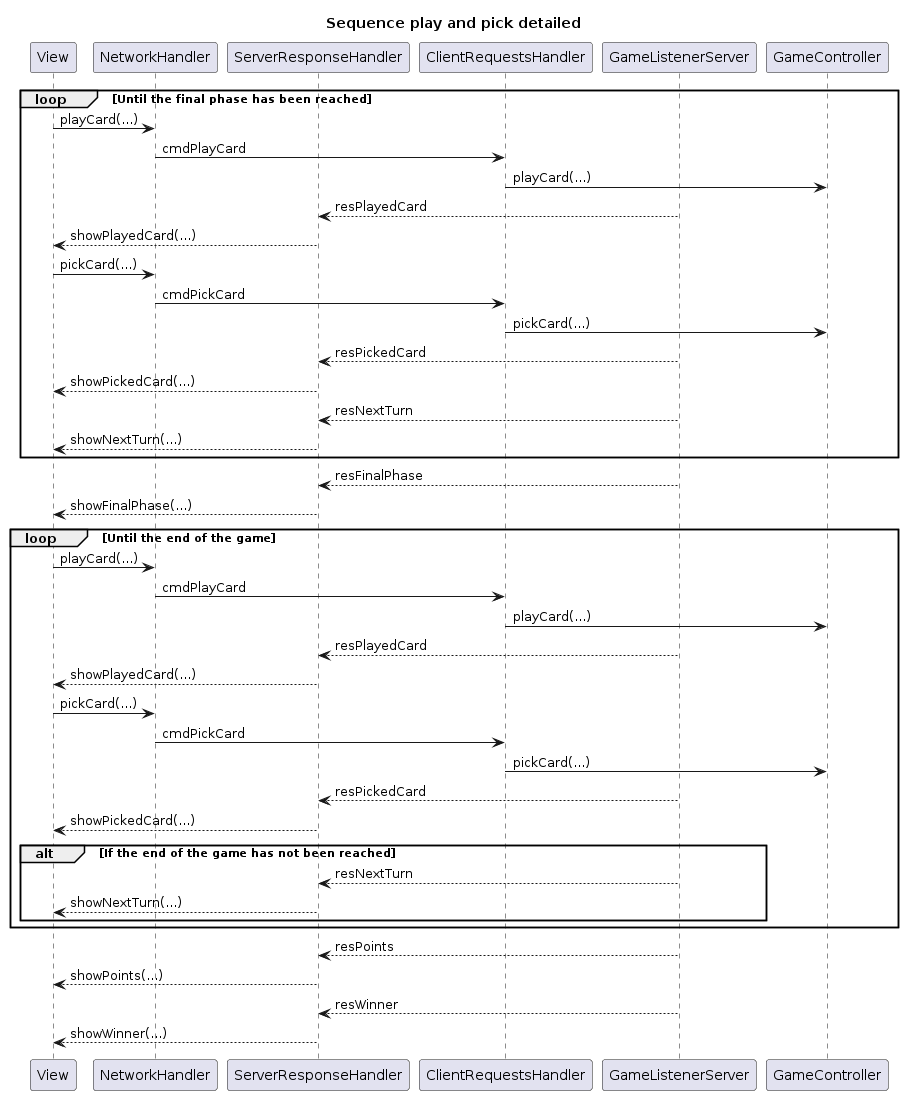

The diagram above was rendered by PlantUML. Its source (embedded in the PNG):
@startuml
title Sequence play and pick detailed

participant "View" as View
participant "NetworkHandler" as NetworkHandler
participant "ServerResponseHandler" as ServerResponseHandler

participant "ClientRequestsHandler" as ClientRequestsHandler
participant "GameListenerServer" as GameListenerServer
participant "GameController" as GameController

loop Until the final phase has been reached
  View -> NetworkHandler: playCard(...)
  NetworkHandler -> ClientRequestsHandler: cmdPlayCard
  ClientRequestsHandler -> GameController: playCard(...)
  GameListenerServer --> ServerResponseHandler: resPlayedCard
  ServerResponseHandler --> View: showPlayedCard(...)
  
  View -> NetworkHandler: pickCard(...)
  NetworkHandler -> ClientRequestsHandler: cmdPickCard
  ClientRequestsHandler -> GameController: pickCard(...)
  GameListenerServer --> ServerResponseHandler: resPickedCard
  ServerResponseHandler --> View: showPickedCard(...)
  
  GameListenerServer --> ServerResponseHandler: resNextTurn
  ServerResponseHandler --> View: showNextTurn(...)
end

GameListenerServer --> ServerResponseHandler: resFinalPhase
ServerResponseHandler --> View: showFinalPhase(...)

loop Until the end of the game
  View -> NetworkHandler: playCard(...)
  NetworkHandler -> ClientRequestsHandler: cmdPlayCard
  ClientRequestsHandler -> GameController: playCard(...)
  GameListenerServer --> ServerResponseHandler: resPlayedCard
  ServerResponseHandler --> View: showPlayedCard(...)
  
  View -> NetworkHandler: pickCard(...)
  NetworkHandler -> ClientRequestsHandler: cmdPickCard
  ClientRequestsHandler -> GameController: pickCard(...)
  GameListenerServer --> ServerResponseHandler: resPickedCard
  ServerResponseHandler --> View: showPickedCard(...)
  
  alt If the end of the game has not been reached
    GameListenerServer --> ServerResponseHandler: resNextTurn
    ServerResponseHandler --> View: showNextTurn(...)
  end
end

GameListenerServer --> ServerResponseHandler: resPoints
ServerResponseHandler --> View: showPoints(...)
GameListenerServer --> ServerResponseHandler: resWinner
ServerResponseHandler --> View: showWinner(...)
@enduml